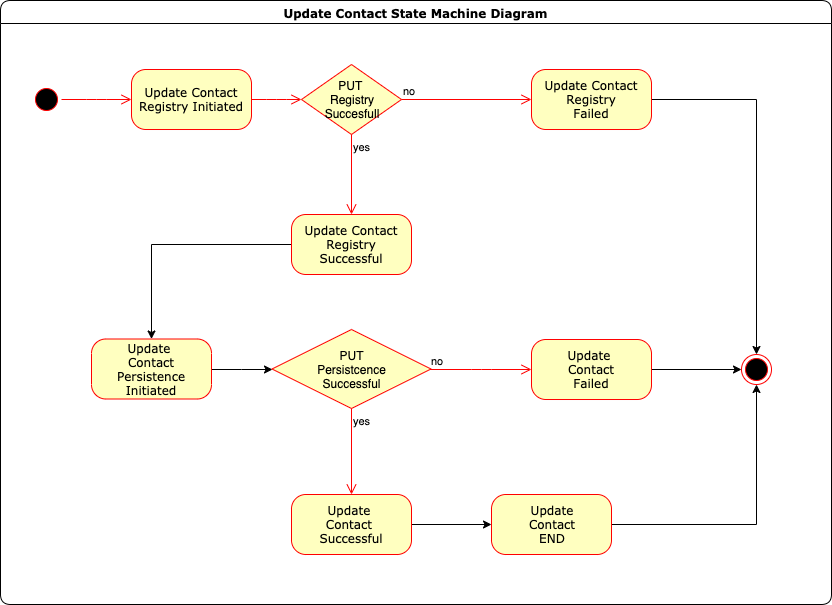

The diagram above was exported from draw.io. Its source (the exported page's mxGraphModel, read from the mxfile embedded in the PNG):
<mxGraphModel dx="932" dy="550" grid="1" gridSize="10" guides="1" tooltips="1" connect="1" arrows="1" fold="1" page="1" pageScale="1" pageWidth="1100" pageHeight="850" background="#ffffff" math="0" shadow="0">
  <root>
    <mxCell id="0" />
    <mxCell id="1" parent="0" />
    <mxCell id="2a3bc250acf0617d-7" value="Update Contact State Machine Diagram" style="swimlane;whiteSpace=wrap;html=1;rounded=1;shadow=0;comic=0;labelBackgroundColor=none;strokeColor=#000000;strokeWidth=1;fillColor=#ffffff;fontFamily=Verdana;fontSize=12;fontColor=#000000;align=center;" parent="1" vertex="1">
      <mxGeometry x="69" y="86" width="831" height="604" as="geometry" />
    </mxCell>
    <mxCell id="3cde6dad864a17aa-10" style="edgeStyle=elbowEdgeStyle;html=1;labelBackgroundColor=none;endArrow=open;endSize=8;strokeColor=#ff0000;fontFamily=Verdana;fontSize=12;align=left;entryX=0;entryY=0.5;entryDx=0;entryDy=0;" parent="2a3bc250acf0617d-7" source="382b91b5511bd0f7-8" target="860mXOQ8YSMusNwNyFr0-12" edge="1">
      <mxGeometry relative="1" as="geometry">
        <mxPoint x="300" y="240" as="targetPoint" />
      </mxGeometry>
    </mxCell>
    <mxCell id="382b91b5511bd0f7-8" value="Update Contact Registry Initiated" style="rounded=1;whiteSpace=wrap;html=1;arcSize=24;fillColor=#ffffc0;strokeColor=#ff0000;shadow=0;comic=0;labelBackgroundColor=none;fontFamily=Verdana;fontSize=12;fontColor=#000000;align=center;" parent="2a3bc250acf0617d-7" vertex="1">
      <mxGeometry x="131" y="69" width="120" height="60" as="geometry" />
    </mxCell>
    <mxCell id="3cde6dad864a17aa-9" style="edgeStyle=elbowEdgeStyle;html=1;labelBackgroundColor=none;endArrow=open;endSize=8;strokeColor=#ff0000;fontFamily=Verdana;fontSize=12;align=left;" parent="2a3bc250acf0617d-7" source="2a3bc250acf0617d-3" target="382b91b5511bd0f7-8" edge="1">
      <mxGeometry relative="1" as="geometry" />
    </mxCell>
    <mxCell id="2a3bc250acf0617d-3" value="" style="ellipse;html=1;shape=startState;fillColor=#000000;strokeColor=#ff0000;rounded=1;shadow=0;comic=0;labelBackgroundColor=none;fontFamily=Verdana;fontSize=12;fontColor=#000000;align=center;direction=south;" parent="2a3bc250acf0617d-7" vertex="1">
      <mxGeometry x="31" y="84" width="30" height="30" as="geometry" />
    </mxCell>
    <mxCell id="860mXOQ8YSMusNwNyFr0-12" value="PUT&amp;nbsp;&lt;br&gt;Registry&lt;br&gt;Succesfull" style="rhombus;whiteSpace=wrap;html=1;fillColor=#ffffc0;strokeColor=#ff0000;" parent="2a3bc250acf0617d-7" vertex="1">
      <mxGeometry x="301" y="64" width="100" height="70" as="geometry" />
    </mxCell>
    <mxCell id="860mXOQ8YSMusNwNyFr0-13" value="no" style="edgeStyle=orthogonalEdgeStyle;html=1;align=left;verticalAlign=bottom;endArrow=open;endSize=8;strokeColor=#ff0000;" parent="2a3bc250acf0617d-7" source="860mXOQ8YSMusNwNyFr0-12" target="860mXOQ8YSMusNwNyFr0-18" edge="1">
      <mxGeometry x="-1" relative="1" as="geometry">
        <mxPoint x="510" y="195" as="targetPoint" />
      </mxGeometry>
    </mxCell>
    <mxCell id="860mXOQ8YSMusNwNyFr0-14" value="yes" style="edgeStyle=orthogonalEdgeStyle;html=1;align=left;verticalAlign=top;endArrow=open;endSize=8;strokeColor=#ff0000;entryX=0.5;entryY=0;entryDx=0;entryDy=0;" parent="2a3bc250acf0617d-7" source="860mXOQ8YSMusNwNyFr0-12" target="860mXOQ8YSMusNwNyFr0-21" edge="1">
      <mxGeometry x="-1" relative="1" as="geometry">
        <mxPoint x="360" y="300" as="targetPoint" />
      </mxGeometry>
    </mxCell>
    <mxCell id="860mXOQ8YSMusNwNyFr0-20" style="edgeStyle=orthogonalEdgeStyle;rounded=0;orthogonalLoop=1;jettySize=auto;html=1;entryX=0.5;entryY=0;entryDx=0;entryDy=0;" parent="2a3bc250acf0617d-7" source="860mXOQ8YSMusNwNyFr0-18" target="860mXOQ8YSMusNwNyFr0-32" edge="1">
      <mxGeometry relative="1" as="geometry">
        <mxPoint x="741.001845557596" y="98.76470588235293" as="targetPoint" />
      </mxGeometry>
    </mxCell>
    <mxCell id="860mXOQ8YSMusNwNyFr0-18" value="Update Contact Registry&lt;br&gt;Failed" style="rounded=1;whiteSpace=wrap;html=1;arcSize=24;fillColor=#ffffc0;strokeColor=#ff0000;shadow=0;comic=0;labelBackgroundColor=none;fontFamily=Verdana;fontSize=12;fontColor=#000000;align=center;" parent="2a3bc250acf0617d-7" vertex="1">
      <mxGeometry x="531" y="69" width="120" height="60" as="geometry" />
    </mxCell>
    <mxCell id="860mXOQ8YSMusNwNyFr0-36" style="edgeStyle=orthogonalEdgeStyle;rounded=0;orthogonalLoop=1;jettySize=auto;html=1;" parent="2a3bc250acf0617d-7" source="860mXOQ8YSMusNwNyFr0-21" target="860mXOQ8YSMusNwNyFr0-23" edge="1">
      <mxGeometry relative="1" as="geometry" />
    </mxCell>
    <mxCell id="860mXOQ8YSMusNwNyFr0-21" value="Update Contact Registry Successful" style="rounded=1;whiteSpace=wrap;html=1;arcSize=24;fillColor=#ffffc0;strokeColor=#ff0000;shadow=0;comic=0;labelBackgroundColor=none;fontFamily=Verdana;fontSize=12;fontColor=#000000;align=center;" parent="2a3bc250acf0617d-7" vertex="1">
      <mxGeometry x="291" y="214" width="120" height="60" as="geometry" />
    </mxCell>
    <mxCell id="860mXOQ8YSMusNwNyFr0-35" style="edgeStyle=orthogonalEdgeStyle;rounded=0;orthogonalLoop=1;jettySize=auto;html=1;entryX=0;entryY=0.5;entryDx=0;entryDy=0;" parent="2a3bc250acf0617d-7" source="860mXOQ8YSMusNwNyFr0-23" target="860mXOQ8YSMusNwNyFr0-28" edge="1">
      <mxGeometry relative="1" as="geometry" />
    </mxCell>
    <mxCell id="860mXOQ8YSMusNwNyFr0-23" value="Update&amp;nbsp;&lt;br&gt;Contact Persistence Initiated" style="rounded=1;whiteSpace=wrap;html=1;arcSize=24;fillColor=#ffffc0;strokeColor=#ff0000;shadow=0;comic=0;labelBackgroundColor=none;fontFamily=Verdana;fontSize=12;fontColor=#000000;align=center;" parent="2a3bc250acf0617d-7" vertex="1">
      <mxGeometry x="91" y="338.5" width="120" height="60" as="geometry" />
    </mxCell>
    <mxCell id="860mXOQ8YSMusNwNyFr0-28" value="PUT&lt;br&gt;Persistcence &lt;br&gt;Successful" style="rhombus;whiteSpace=wrap;html=1;fillColor=#ffffc0;strokeColor=#ff0000;" parent="2a3bc250acf0617d-7" vertex="1">
      <mxGeometry x="271.5" y="329" width="159" height="79" as="geometry" />
    </mxCell>
    <mxCell id="860mXOQ8YSMusNwNyFr0-29" value="no" style="edgeStyle=orthogonalEdgeStyle;html=1;align=left;verticalAlign=bottom;endArrow=open;endSize=8;strokeColor=#ff0000;entryX=0;entryY=0.5;entryDx=0;entryDy=0;" parent="2a3bc250acf0617d-7" source="860mXOQ8YSMusNwNyFr0-28" target="860mXOQ8YSMusNwNyFr0-31" edge="1">
      <mxGeometry x="-1" relative="1" as="geometry">
        <mxPoint x="461" y="339" as="targetPoint" />
      </mxGeometry>
    </mxCell>
    <mxCell id="860mXOQ8YSMusNwNyFr0-30" value="yes" style="edgeStyle=orthogonalEdgeStyle;html=1;align=left;verticalAlign=top;endArrow=open;endSize=8;strokeColor=#ff0000;entryX=0.5;entryY=0;entryDx=0;entryDy=0;" parent="2a3bc250acf0617d-7" source="860mXOQ8YSMusNwNyFr0-28" target="860mXOQ8YSMusNwNyFr0-37" edge="1">
      <mxGeometry x="-1" relative="1" as="geometry">
        <mxPoint x="321" y="419" as="targetPoint" />
      </mxGeometry>
    </mxCell>
    <mxCell id="860mXOQ8YSMusNwNyFr0-34" style="edgeStyle=orthogonalEdgeStyle;rounded=0;orthogonalLoop=1;jettySize=auto;html=1;entryX=0;entryY=0.5;entryDx=0;entryDy=0;" parent="2a3bc250acf0617d-7" source="860mXOQ8YSMusNwNyFr0-31" target="860mXOQ8YSMusNwNyFr0-32" edge="1">
      <mxGeometry relative="1" as="geometry" />
    </mxCell>
    <mxCell id="860mXOQ8YSMusNwNyFr0-31" value="Update&amp;nbsp;&lt;br&gt;Contact&lt;br&gt;Failed" style="rounded=1;whiteSpace=wrap;html=1;arcSize=24;fillColor=#ffffc0;strokeColor=#ff0000;shadow=0;comic=0;labelBackgroundColor=none;fontFamily=Verdana;fontSize=12;fontColor=#000000;align=center;" parent="2a3bc250acf0617d-7" vertex="1">
      <mxGeometry x="531" y="339" width="120" height="60" as="geometry" />
    </mxCell>
    <mxCell id="860mXOQ8YSMusNwNyFr0-32" value="" style="ellipse;html=1;shape=endState;fillColor=#000000;strokeColor=#ff0000;" parent="2a3bc250acf0617d-7" vertex="1">
      <mxGeometry x="741" y="354" width="30" height="30" as="geometry" />
    </mxCell>
    <mxCell id="860mXOQ8YSMusNwNyFr0-39" value="" style="edgeStyle=orthogonalEdgeStyle;rounded=0;orthogonalLoop=1;jettySize=auto;html=1;" parent="2a3bc250acf0617d-7" source="860mXOQ8YSMusNwNyFr0-37" target="860mXOQ8YSMusNwNyFr0-38" edge="1">
      <mxGeometry relative="1" as="geometry" />
    </mxCell>
    <mxCell id="860mXOQ8YSMusNwNyFr0-37" value="Update&amp;nbsp;&lt;br&gt;Contact &lt;br&gt;Successful" style="rounded=1;whiteSpace=wrap;html=1;arcSize=24;fillColor=#ffffc0;strokeColor=#ff0000;shadow=0;comic=0;labelBackgroundColor=none;fontFamily=Verdana;fontSize=12;fontColor=#000000;align=center;" parent="2a3bc250acf0617d-7" vertex="1">
      <mxGeometry x="291" y="494" width="120" height="60" as="geometry" />
    </mxCell>
    <mxCell id="860mXOQ8YSMusNwNyFr0-41" style="edgeStyle=orthogonalEdgeStyle;rounded=0;orthogonalLoop=1;jettySize=auto;html=1;entryX=0.5;entryY=1;entryDx=0;entryDy=0;" parent="2a3bc250acf0617d-7" source="860mXOQ8YSMusNwNyFr0-38" target="860mXOQ8YSMusNwNyFr0-32" edge="1">
      <mxGeometry relative="1" as="geometry">
        <mxPoint x="739.7058823529412" y="524.6470588235295" as="targetPoint" />
      </mxGeometry>
    </mxCell>
    <mxCell id="860mXOQ8YSMusNwNyFr0-38" value="Update&lt;br&gt;Contact &lt;br&gt;END" style="rounded=1;whiteSpace=wrap;html=1;arcSize=24;fillColor=#ffffc0;strokeColor=#ff0000;shadow=0;comic=0;labelBackgroundColor=none;fontFamily=Verdana;fontSize=12;fontColor=#000000;align=center;" parent="2a3bc250acf0617d-7" vertex="1">
      <mxGeometry x="491" y="494" width="120" height="60" as="geometry" />
    </mxCell>
  </root>
</mxGraphModel>